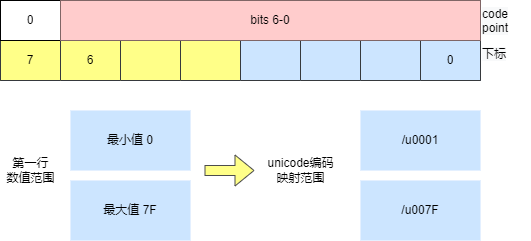

The diagram above was exported from draw.io. Its source (the exported page's mxGraphModel, read from the mxfile embedded in the PNG):
<mxGraphModel dx="782" dy="436" grid="1" gridSize="10" guides="1" tooltips="1" connect="1" arrows="1" fold="1" page="1" pageScale="1" pageWidth="827" pageHeight="1169" math="0" shadow="0">
  <root>
    <mxCell id="0" />
    <mxCell id="1" parent="0" />
    <mxCell id="vmhkq5AXvUT5DD8IMiJ0-63" value="" style="shape=table;startSize=0;container=1;collapsible=0;childLayout=tableLayout;fontSize=12;strokeColor=default;" vertex="1" parent="1">
      <mxGeometry y="90" width="480" height="40" as="geometry" />
    </mxCell>
    <mxCell id="vmhkq5AXvUT5DD8IMiJ0-64" value="" style="shape=partialRectangle;collapsible=0;dropTarget=0;fillColor=none;top=0;left=0;bottom=0;right=0;points=[[0,0.5],[1,0.5]];portConstraint=eastwest;fontSize=12;strokeColor=default;" vertex="1" parent="vmhkq5AXvUT5DD8IMiJ0-63">
      <mxGeometry width="480" height="40" as="geometry" />
    </mxCell>
    <mxCell id="vmhkq5AXvUT5DD8IMiJ0-65" value="7" style="shape=partialRectangle;html=1;whiteSpace=wrap;connectable=0;overflow=hidden;fillColor=#ffff88;top=1;left=1;bottom=1;right=1;pointerEvents=1;fontSize=12;strokeColor=#36393d;" vertex="1" parent="vmhkq5AXvUT5DD8IMiJ0-64">
      <mxGeometry width="60" height="40" as="geometry">
        <mxRectangle width="60" height="40" as="alternateBounds" />
      </mxGeometry>
    </mxCell>
    <mxCell id="vmhkq5AXvUT5DD8IMiJ0-66" value="6" style="shape=partialRectangle;html=1;whiteSpace=wrap;connectable=0;overflow=hidden;fillColor=#ffff88;top=1;left=1;bottom=1;right=1;pointerEvents=1;fontSize=12;strokeColor=#36393d;" vertex="1" parent="vmhkq5AXvUT5DD8IMiJ0-64">
      <mxGeometry x="60" width="60" height="40" as="geometry">
        <mxRectangle width="60" height="40" as="alternateBounds" />
      </mxGeometry>
    </mxCell>
    <mxCell id="vmhkq5AXvUT5DD8IMiJ0-67" value="" style="shape=partialRectangle;html=1;whiteSpace=wrap;connectable=0;overflow=hidden;fillColor=#ffff88;top=1;left=1;bottom=1;right=1;pointerEvents=1;fontSize=12;strokeColor=#36393d;" vertex="1" parent="vmhkq5AXvUT5DD8IMiJ0-64">
      <mxGeometry x="120" width="60" height="40" as="geometry">
        <mxRectangle width="60" height="40" as="alternateBounds" />
      </mxGeometry>
    </mxCell>
    <mxCell id="vmhkq5AXvUT5DD8IMiJ0-68" value="" style="shape=partialRectangle;html=1;whiteSpace=wrap;connectable=0;overflow=hidden;fillColor=#ffff88;top=1;left=1;bottom=1;right=1;pointerEvents=1;fontSize=12;strokeColor=#36393d;" vertex="1" parent="vmhkq5AXvUT5DD8IMiJ0-64">
      <mxGeometry x="180" width="60" height="40" as="geometry">
        <mxRectangle width="60" height="40" as="alternateBounds" />
      </mxGeometry>
    </mxCell>
    <mxCell id="vmhkq5AXvUT5DD8IMiJ0-69" value="" style="shape=partialRectangle;html=1;whiteSpace=wrap;connectable=0;overflow=hidden;fillColor=#cce5ff;top=1;left=1;bottom=1;right=1;pointerEvents=1;fontSize=12;strokeColor=#36393d;" vertex="1" parent="vmhkq5AXvUT5DD8IMiJ0-64">
      <mxGeometry x="240" width="60" height="40" as="geometry">
        <mxRectangle width="60" height="40" as="alternateBounds" />
      </mxGeometry>
    </mxCell>
    <mxCell id="vmhkq5AXvUT5DD8IMiJ0-70" value="" style="shape=partialRectangle;html=1;whiteSpace=wrap;connectable=0;overflow=hidden;fillColor=#cce5ff;top=1;left=1;bottom=1;right=1;pointerEvents=1;fontSize=12;strokeColor=#36393d;" vertex="1" parent="vmhkq5AXvUT5DD8IMiJ0-64">
      <mxGeometry x="300" width="60" height="40" as="geometry">
        <mxRectangle width="60" height="40" as="alternateBounds" />
      </mxGeometry>
    </mxCell>
    <mxCell id="vmhkq5AXvUT5DD8IMiJ0-71" value="" style="shape=partialRectangle;html=1;whiteSpace=wrap;connectable=0;overflow=hidden;fillColor=#cce5ff;top=1;left=1;bottom=1;right=1;pointerEvents=1;fontSize=12;strokeColor=#36393d;" vertex="1" parent="vmhkq5AXvUT5DD8IMiJ0-64">
      <mxGeometry x="360" width="60" height="40" as="geometry">
        <mxRectangle width="60" height="40" as="alternateBounds" />
      </mxGeometry>
    </mxCell>
    <mxCell id="vmhkq5AXvUT5DD8IMiJ0-72" value="0" style="shape=partialRectangle;html=1;whiteSpace=wrap;connectable=0;overflow=hidden;fillColor=#cce5ff;top=1;left=1;bottom=1;right=1;pointerEvents=1;fontSize=12;strokeColor=#36393d;" vertex="1" parent="vmhkq5AXvUT5DD8IMiJ0-64">
      <mxGeometry x="420" width="60" height="40" as="geometry">
        <mxRectangle width="60" height="40" as="alternateBounds" />
      </mxGeometry>
    </mxCell>
    <mxCell id="vmhkq5AXvUT5DD8IMiJ0-82" value="" style="shape=table;startSize=0;container=1;collapsible=0;childLayout=tableLayout;fontSize=12;strokeColor=default;gradientColor=none;swimlaneLine=1;sketch=0;" vertex="1" parent="1">
      <mxGeometry y="50" width="480" height="40" as="geometry" />
    </mxCell>
    <mxCell id="vmhkq5AXvUT5DD8IMiJ0-83" value="" style="shape=partialRectangle;collapsible=0;dropTarget=0;fillColor=none;top=0;left=0;bottom=0;right=0;points=[[0,0.5],[1,0.5]];portConstraint=eastwest;fontSize=12;strokeColor=default;" vertex="1" parent="vmhkq5AXvUT5DD8IMiJ0-82">
      <mxGeometry width="480" height="40" as="geometry" />
    </mxCell>
    <mxCell id="vmhkq5AXvUT5DD8IMiJ0-84" value="0" style="shape=partialRectangle;html=1;whiteSpace=wrap;connectable=0;overflow=hidden;fillColor=none;top=0;left=0;bottom=0;right=0;pointerEvents=1;fontSize=12;strokeColor=default;" vertex="1" parent="vmhkq5AXvUT5DD8IMiJ0-83">
      <mxGeometry width="60" height="40" as="geometry">
        <mxRectangle width="60" height="40" as="alternateBounds" />
      </mxGeometry>
    </mxCell>
    <mxCell id="vmhkq5AXvUT5DD8IMiJ0-85" value="bits 6-0" style="shape=partialRectangle;html=1;whiteSpace=wrap;connectable=0;overflow=hidden;fillColor=#ffcccc;top=0;left=0;bottom=0;right=0;pointerEvents=1;fontSize=12;strokeColor=#36393d;colspan=7;align=center;" vertex="1" parent="vmhkq5AXvUT5DD8IMiJ0-83">
      <mxGeometry x="60" width="420" height="40" as="geometry">
        <mxRectangle width="60" height="40" as="alternateBounds" />
      </mxGeometry>
    </mxCell>
    <mxCell id="vmhkq5AXvUT5DD8IMiJ0-124" value="最小值 0" style="rounded=0;whiteSpace=wrap;html=1;fontSize=12;strokeColor=none;fillColor=#cce5ff;" vertex="1" parent="1">
      <mxGeometry x="70" y="160" width="120" height="60" as="geometry" />
    </mxCell>
    <mxCell id="vmhkq5AXvUT5DD8IMiJ0-125" value="最大值 7F" style="rounded=0;whiteSpace=wrap;html=1;fontSize=12;strokeColor=none;fillColor=#cce5ff;" vertex="1" parent="1">
      <mxGeometry x="70" y="230" width="120" height="60" as="geometry" />
    </mxCell>
    <mxCell id="vmhkq5AXvUT5DD8IMiJ0-126" value="/u0001" style="rounded=0;whiteSpace=wrap;html=1;fontSize=12;strokeColor=none;fillColor=#cce5ff;" vertex="1" parent="1">
      <mxGeometry x="360" y="160" width="120" height="60" as="geometry" />
    </mxCell>
    <mxCell id="vmhkq5AXvUT5DD8IMiJ0-127" value="/u007F" style="rounded=0;whiteSpace=wrap;html=1;fontSize=12;strokeColor=none;fillColor=#cce5ff;" vertex="1" parent="1">
      <mxGeometry x="360" y="230" width="120" height="60" as="geometry" />
    </mxCell>
    <mxCell id="vmhkq5AXvUT5DD8IMiJ0-131" value="第一行&lt;br&gt;数值范围" style="text;html=1;align=center;verticalAlign=middle;resizable=0;points=[];autosize=1;strokeColor=none;fillColor=none;fontSize=12;" vertex="1" parent="1">
      <mxGeometry y="205" width="60" height="30" as="geometry" />
    </mxCell>
    <mxCell id="vmhkq5AXvUT5DD8IMiJ0-132" value="unicode编码&lt;br&gt;映射范围" style="text;html=1;align=center;verticalAlign=middle;resizable=0;points=[];autosize=1;strokeColor=none;fillColor=none;fontSize=12;" vertex="1" parent="1">
      <mxGeometry x="260" y="205" width="80" height="30" as="geometry" />
    </mxCell>
    <mxCell id="vmhkq5AXvUT5DD8IMiJ0-133" value="" style="shape=flexArrow;endArrow=classic;html=1;rounded=0;fontSize=12;fillColor=#ffff88;strokeColor=#4D4D4D;" edge="1" parent="1">
      <mxGeometry width="50" height="50" relative="1" as="geometry">
        <mxPoint x="204" y="220" as="sourcePoint" />
        <mxPoint x="254" y="220" as="targetPoint" />
      </mxGeometry>
    </mxCell>
    <mxCell id="vmhkq5AXvUT5DD8IMiJ0-134" value="&lt;span style=&quot;color: rgb(0, 0, 0); font-family: helvetica; font-size: 12px; font-style: normal; font-weight: 400; letter-spacing: normal; text-align: center; text-indent: 0px; text-transform: none; word-spacing: 0px; background-color: rgb(248, 249, 250); display: inline; float: none;&quot;&gt;下标&lt;/span&gt;" style="text;whiteSpace=wrap;html=1;fontSize=12;" vertex="1" parent="1">
      <mxGeometry x="480" y="90" width="50" height="30" as="geometry" />
    </mxCell>
    <mxCell id="vmhkq5AXvUT5DD8IMiJ0-135" value="&lt;span style=&quot;color: rgb(0 , 0 , 0) ; font-family: &amp;#34;helvetica&amp;#34; ; font-size: 12px ; font-style: normal ; font-weight: 400 ; letter-spacing: normal ; text-align: center ; text-indent: 0px ; text-transform: none ; word-spacing: 0px ; background-color: rgb(248 , 249 , 250) ; display: inline ; float: none&quot;&gt;code point&lt;/span&gt;" style="text;whiteSpace=wrap;html=1;fontSize=12;" vertex="1" parent="1">
      <mxGeometry x="480" y="50" width="50" height="30" as="geometry" />
    </mxCell>
  </root>
</mxGraphModel>